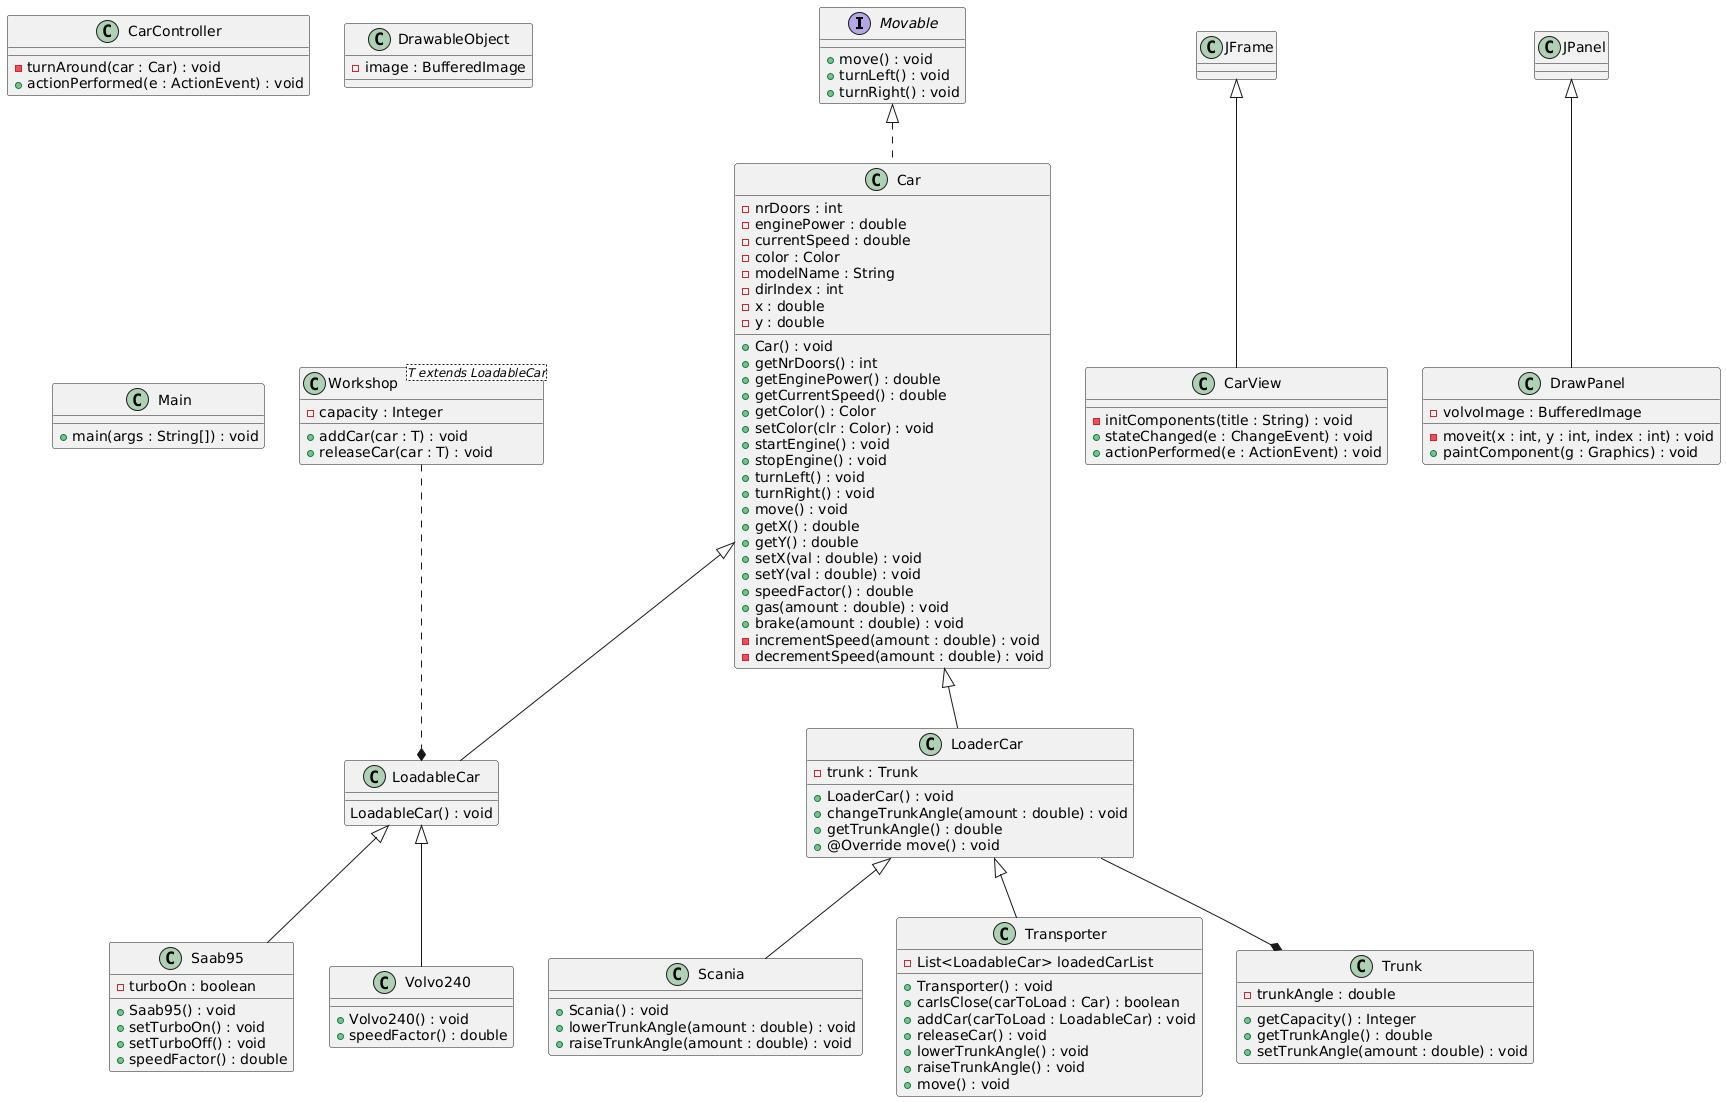

The diagram above was rendered by PlantUML. Its source (embedded in the PNG):
@startuml
interface Movable {
  + move() : void
  + turnLeft() : void
  + turnRight() : void
}

class Car implements Movable {
  - nrDoors : int
  - enginePower : double
  - currentSpeed : double
  - color : Color
  - modelName : String
  - dirIndex : int
  - x : double
  - y : double
    + Car() : void
  + getNrDoors() : int
  + getEnginePower() : double
  + getCurrentSpeed() : double
  + getColor() : Color
  + setColor(clr : Color) : void
  + startEngine() : void
  + stopEngine() : void
  + turnLeft() : void
  + turnRight() : void
  + move() : void
  + getX() : double
  + getY() : double
  + setX(val : double) : void
  + setY(val : double) : void
  + speedFactor() : double
  + gas(amount : double) : void
  + brake(amount : double) : void
  - incrementSpeed(amount : double) : void
  - decrementSpeed(amount : double) : void
}

class LoadableCar extends Car {
    LoadableCar() : void
}

class LoaderCar extends Car {
  - trunk : Trunk
  + LoaderCar() : void
  + changeTrunkAngle(amount : double) : void
  + getTrunkAngle() : double
  + @Override move() : void
}

class Saab95 extends LoadableCar {
  - turboOn : boolean
    + Saab95() : void
  + setTurboOn() : void
  + setTurboOff() : void
  + speedFactor() : double
}

class Scania extends LoaderCar {
  + Scania() : void
  + lowerTrunkAngle(amount : double) : void
  + raiseTrunkAngle(amount : double) : void
}

class Transporter extends LoaderCar {
  - List<LoadableCar> loadedCarList
  + Transporter() : void
  + carIsClose(carToLoad : Car) : boolean
  + addCar(carToLoad : LoadableCar) : void
  + releaseCar() : void
  + lowerTrunkAngle() : void
  + raiseTrunkAngle() : void
  + move() : void
}

class Volvo240 extends LoadableCar {
    + Volvo240() : void
  + speedFactor() : double
}

class Workshop <T extends LoadableCar> {
  - capacity : Integer
  + addCar(car : T) : void
  + releaseCar(car : T) : void
}

class Trunk {
  - trunkAngle : double
  + getCapacity() : Integer
  + getTrunkAngle() : double
  + setTrunkAngle(amount : double) : void
}

class CarController {
  - turnAround(car : Car) : void
  + actionPerformed(e : ActionEvent) : void
}

class CarView extends JFrame {
  - initComponents(title : String) : void
  + stateChanged(e : ChangeEvent) : void
  + actionPerformed(e : ActionEvent) : void
}

class DrawableObject {
  - image : BufferedImage
}

class DrawPanel extends JPanel {
  - volvoImage : BufferedImage
  - moveit(x : int, y : int, index : int) : void
  + paintComponent(g : Graphics) : void
}

class Main {
  + main(args : String[]) : void
}


LoaderCar --* Trunk
Workshop ..* LoadableCar
@enduml